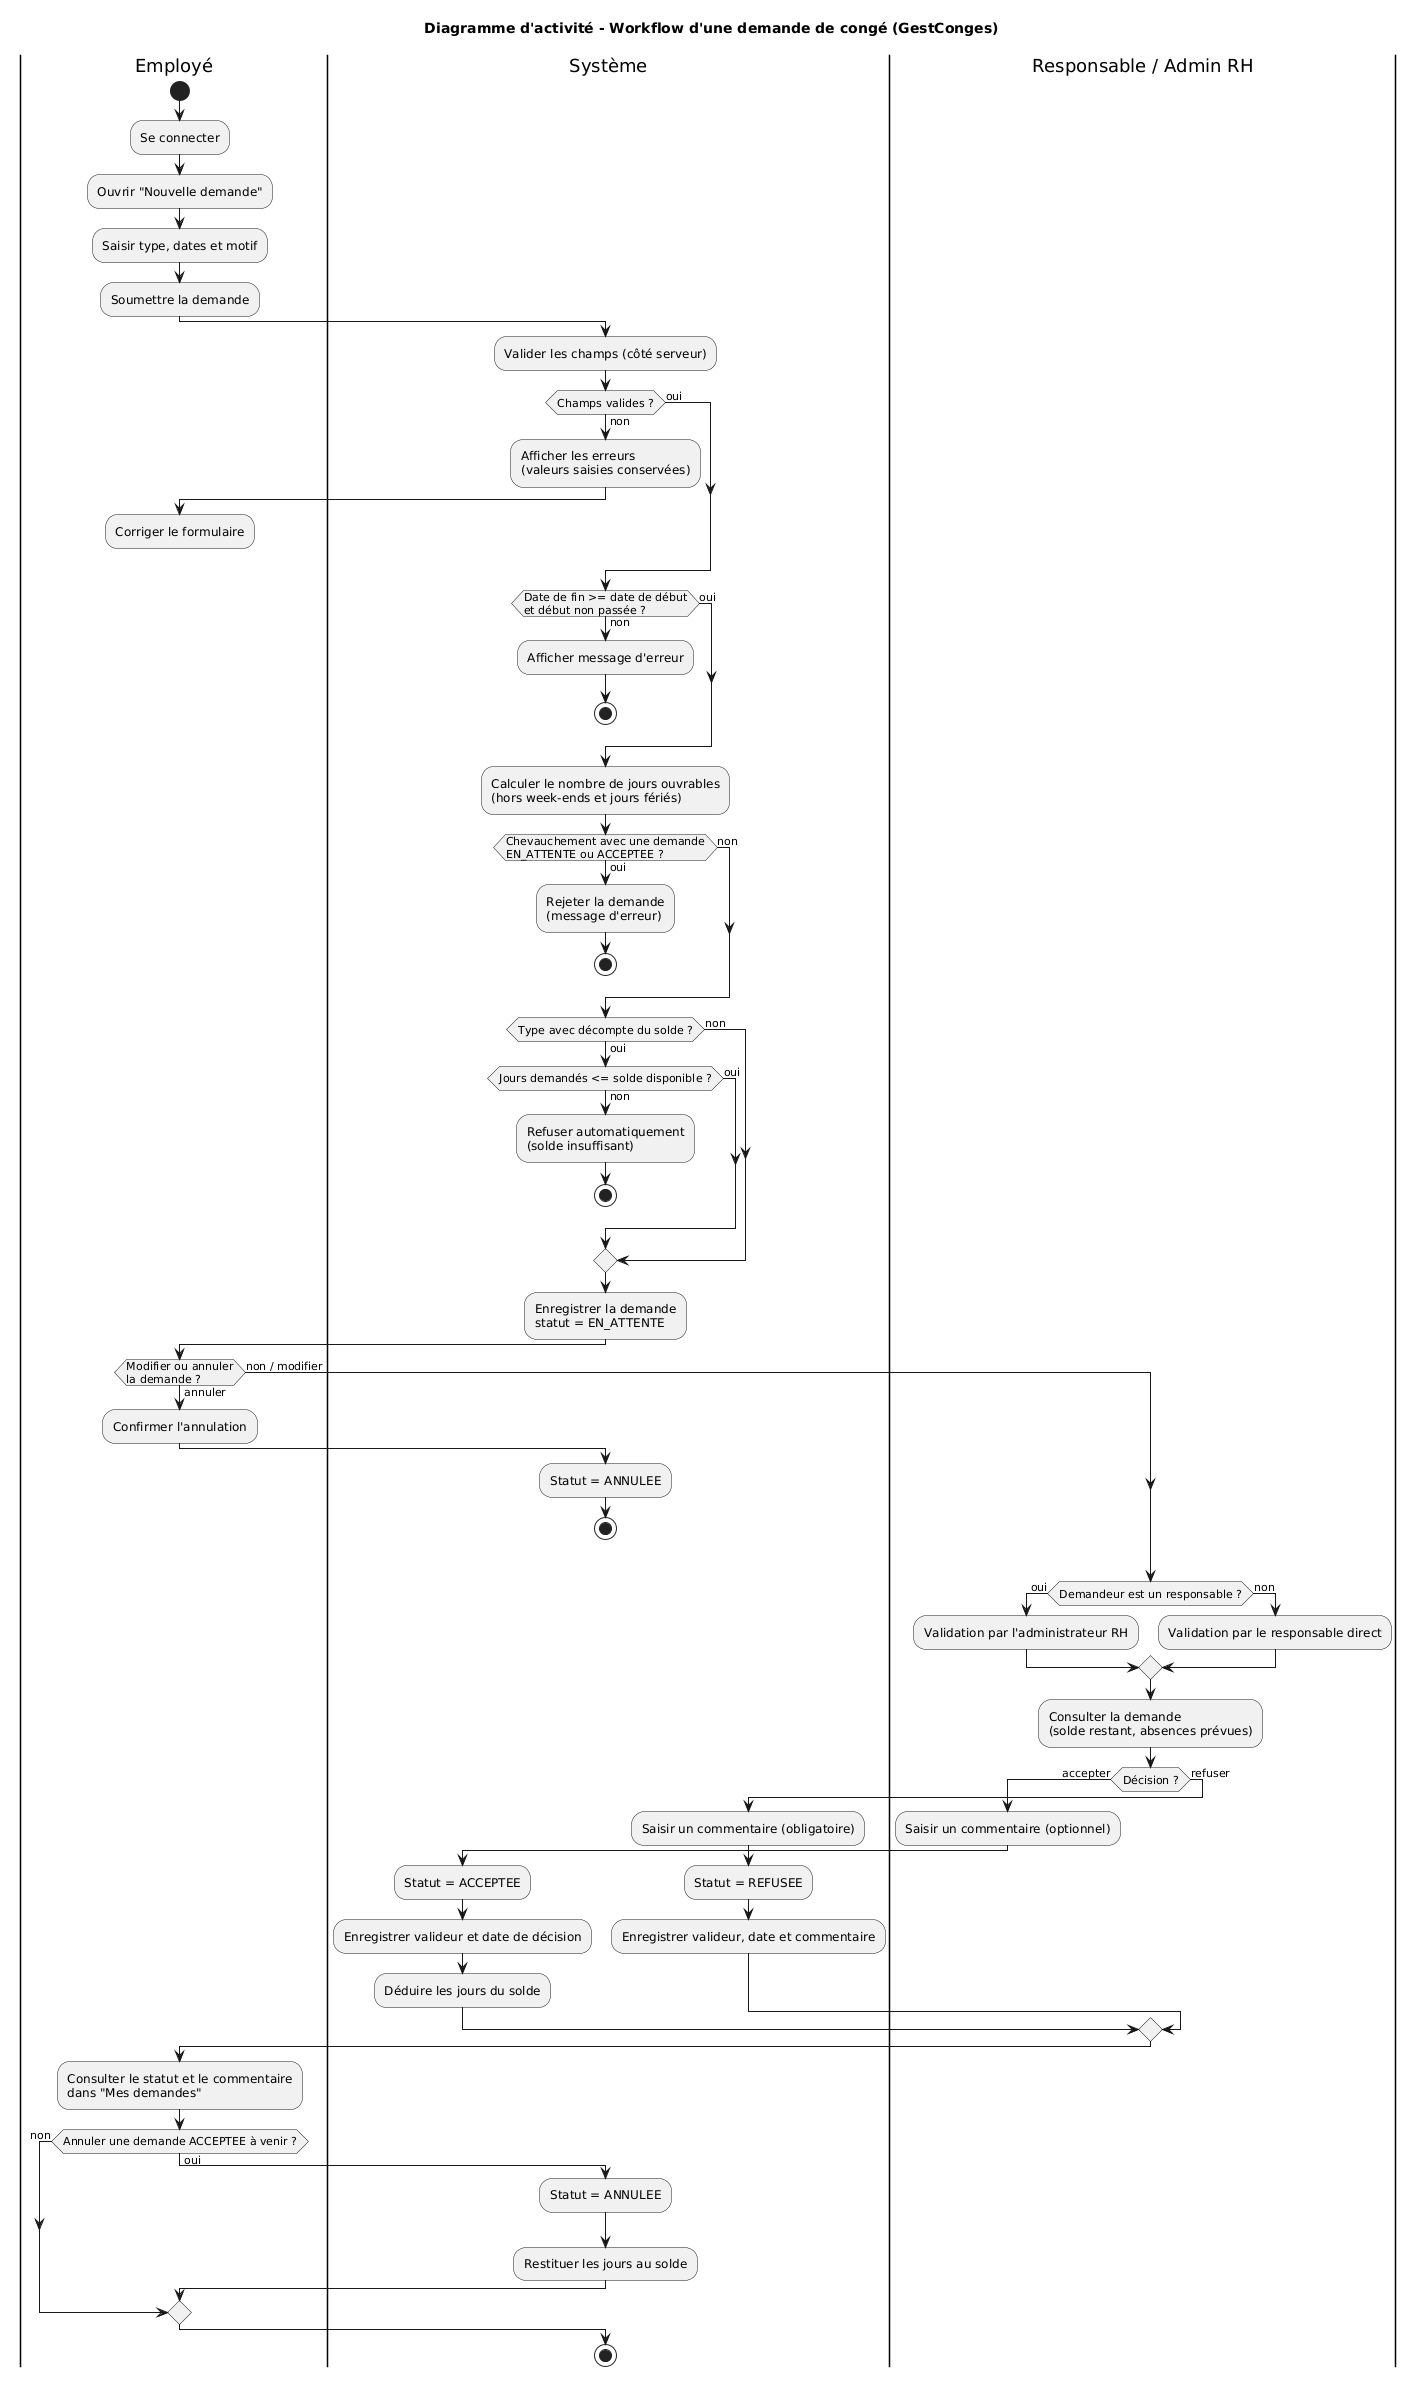

The diagram above was rendered by PlantUML. Its source (embedded in the PNG):
@startuml
title Diagramme d'activité - Workflow d'une demande de congé (GestConges)

|Employé|
start
:Se connecter;
:Ouvrir "Nouvelle demande";
:Saisir type, dates et motif;
:Soumettre la demande;

|Système|
:Valider les champs (côté serveur);
if (Champs valides ?) then (non)
  :Afficher les erreurs\n(valeurs saisies conservées);
  |Employé|
  :Corriger le formulaire;
  |Système|
  detach
else (oui)
endif

if (Date de fin >= date de début\net début non passée ?) then (non)
  :Afficher message d'erreur;
  stop
else (oui)
endif

:Calculer le nombre de jours ouvrables\n(hors week-ends et jours fériés);

if (Chevauchement avec une demande\nEN_ATTENTE ou ACCEPTEE ?) then (oui)
  :Rejeter la demande\n(message d'erreur);
  stop
else (non)
endif

if (Type avec décompte du solde ?) then (oui)
  if (Jours demandés <= solde disponible ?) then (non)
    :Refuser automatiquement\n(solde insuffisant);
    stop
  else (oui)
  endif
else (non)
endif

:Enregistrer la demande\nstatut = EN_ATTENTE;

|Employé|
if (Modifier ou annuler\nla demande ?) then (annuler)
  :Confirmer l'annulation;
  |Système|
  :Statut = ANNULEE;
  stop
else (non / modifier)
endif

|Responsable / Admin RH|
if (Demandeur est un responsable ?) then (oui)
  :Validation par l'administrateur RH;
else (non)
  :Validation par le responsable direct;
endif
:Consulter la demande\n(solde restant, absences prévues);

if (Décision ?) then (accepter)
  :Saisir un commentaire (optionnel);
  |Système|
  :Statut = ACCEPTEE;
  :Enregistrer valideur et date de décision;
  :Déduire les jours du solde;
else (refuser)
  :Saisir un commentaire (obligatoire);
  |Système|
  :Statut = REFUSEE;
  :Enregistrer valideur, date et commentaire;
endif

|Employé|
:Consulter le statut et le commentaire\ndans "Mes demandes";

if (Annuler une demande ACCEPTEE à venir ?) then (oui)
  |Système|
  :Statut = ANNULEE;
  :Restituer les jours au solde;
else (non)
endif

stop
@enduml